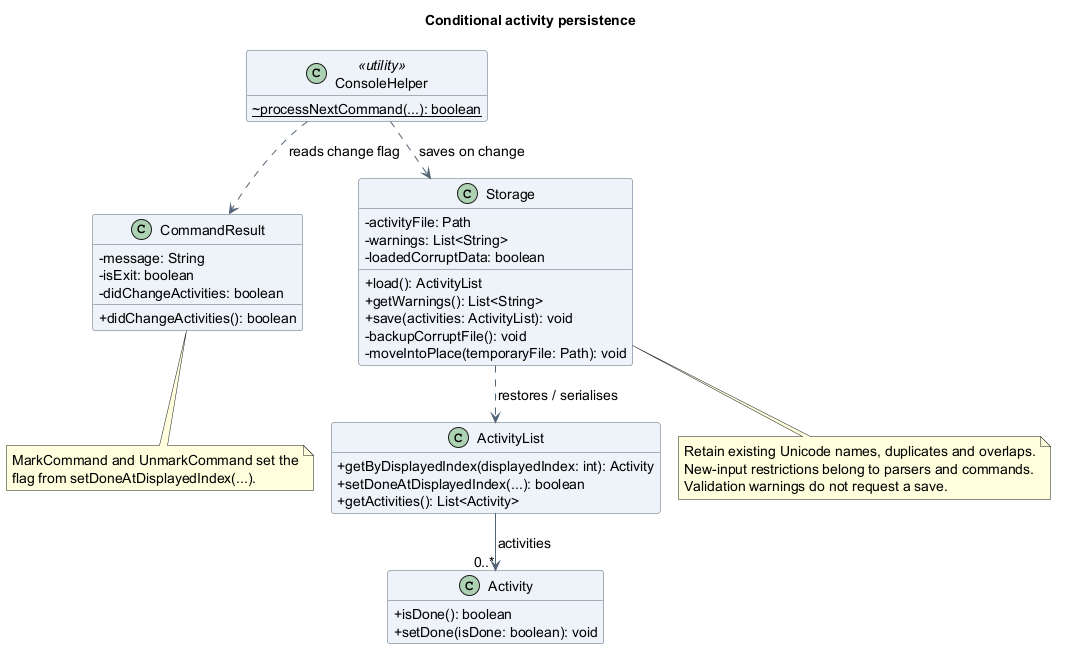

The diagram above was rendered by PlantUML. Its source (embedded in the PNG):
@startuml
!pragma layout smetana
title Conditional activity persistence
skinparam backgroundColor white
skinparam shadowing false
skinparam defaultFontName SansSerif
skinparam defaultFontSize 14
skinparam classAttributeIconSize 0
skinparam classBackgroundColor #EDF3F8
skinparam classBorderColor #526477
skinparam ArrowColor #526477
hide empty members

class ConsoleHelper <<utility>> {
  {static} ~processNextCommand(...): boolean
}
class CommandResult {
  -message: String
  -isExit: boolean
  -didChangeActivities: boolean
  +didChangeActivities(): boolean
}
class Storage {
  -activityFile: Path
  -warnings: List<String>
  -loadedCorruptData: boolean
  +load(): ActivityList
  +getWarnings(): List<String>
  +save(activities: ActivityList): void
  -backupCorruptFile(): void
  -moveIntoPlace(temporaryFile: Path): void
}
class ActivityList {
  +getByDisplayedIndex(displayedIndex: int): Activity
  +setDoneAtDisplayedIndex(...): boolean
  +getActivities(): List<Activity>
}
class Activity {
  +isDone(): boolean
  +setDone(isDone: boolean): void
}

ConsoleHelper ..> CommandResult : reads change flag
ConsoleHelper ..> Storage : saves on change
Storage ..> ActivityList : restores / serialises
ActivityList --> "0..*" Activity : activities

note bottom of CommandResult
  MarkCommand and UnmarkCommand set the
  flag from setDoneAtDisplayedIndex(...).
end note
note bottom of Storage
  Retain existing Unicode names, duplicates and overlaps.
  New-input restrictions belong to parsers and commands.
  Validation warnings do not request a save.
end note
@enduml